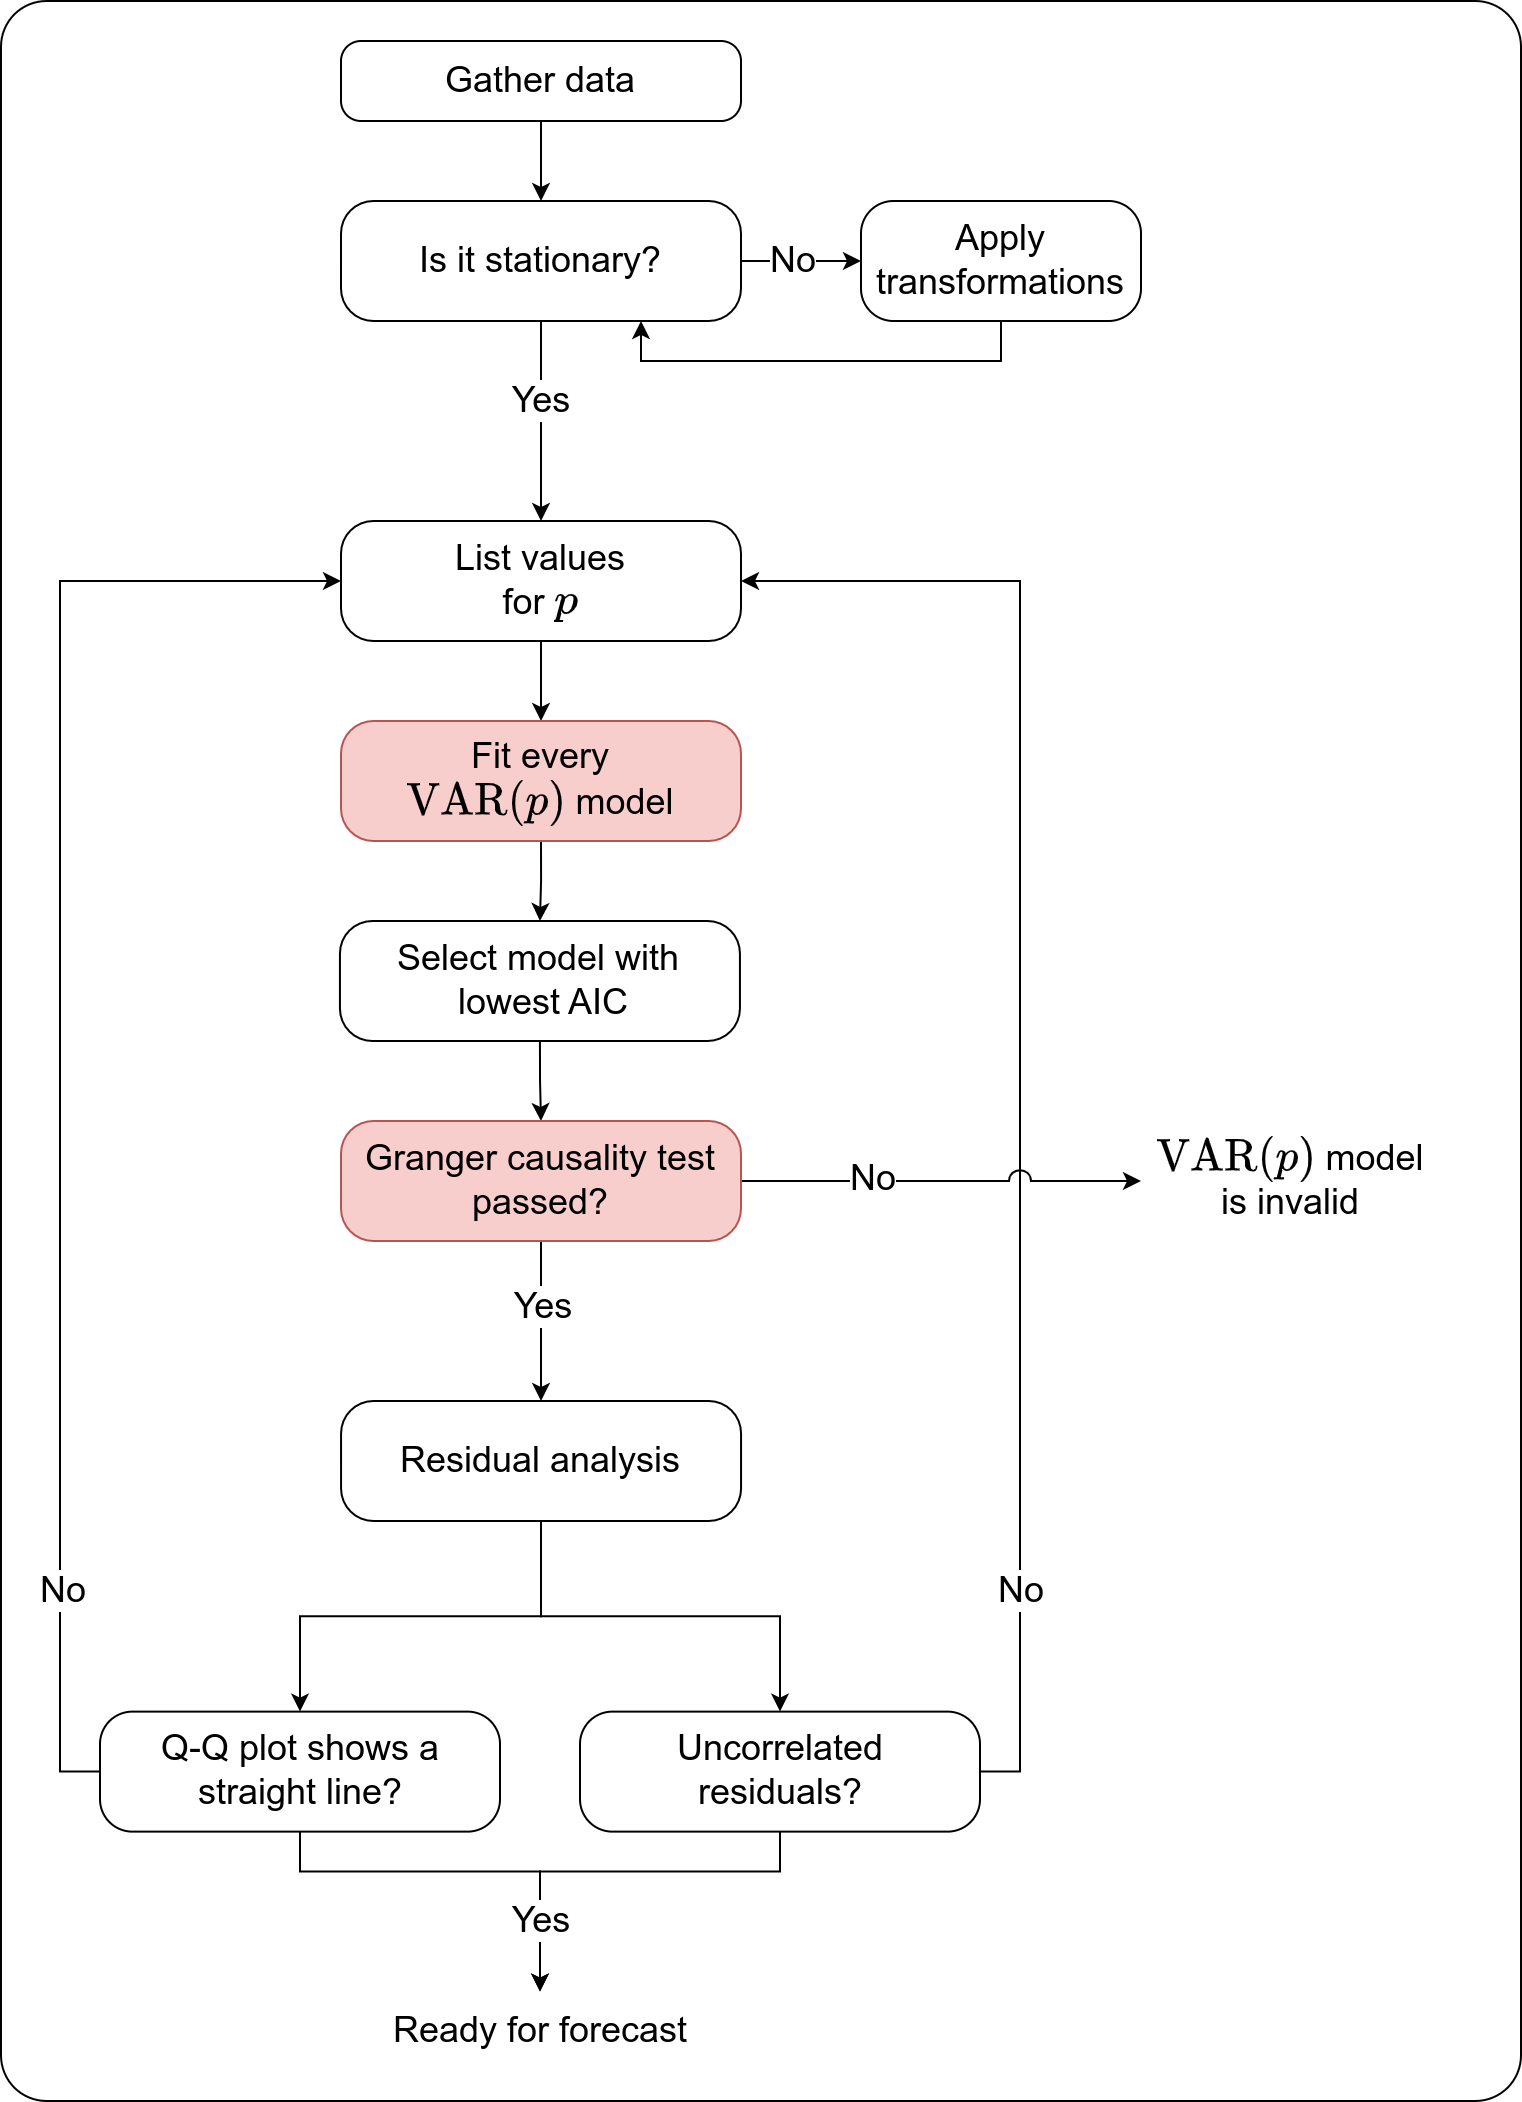

The diagram above was exported from draw.io. Its source (the exported page's mxGraphModel, read from the mxfile embedded in the PNG):
<mxGraphModel dx="1009" dy="631" grid="1" gridSize="10" guides="1" tooltips="1" connect="1" arrows="1" fold="1" page="1" pageScale="1" pageWidth="850" pageHeight="1100" math="1" shadow="0">
  <root>
    <mxCell id="0" />
    <mxCell id="1" parent="0" />
    <mxCell id="2" value="" style="rounded=1;whiteSpace=wrap;html=1;fillColor=none;arcSize=3;" vertex="1" parent="1">
      <mxGeometry x="30" y="30" width="760" height="1050" as="geometry" />
    </mxCell>
    <mxCell id="3" style="edgeStyle=orthogonalEdgeStyle;rounded=0;orthogonalLoop=1;jettySize=auto;html=1;exitX=0.5;exitY=1;exitDx=0;exitDy=0;entryX=0.5;entryY=0;entryDx=0;entryDy=0;" edge="1" source="4" target="9" parent="1">
      <mxGeometry relative="1" as="geometry" />
    </mxCell>
    <mxCell id="4" value="&lt;font style=&quot;font-size: 18px;&quot;&gt;Gather data&lt;/font&gt;" style="rounded=1;whiteSpace=wrap;html=1;arcSize=25;" vertex="1" parent="1">
      <mxGeometry x="200" y="50" width="200" height="40" as="geometry" />
    </mxCell>
    <mxCell id="5" style="edgeStyle=orthogonalEdgeStyle;rounded=0;orthogonalLoop=1;jettySize=auto;html=1;exitX=1;exitY=0.5;exitDx=0;exitDy=0;entryX=0;entryY=0.5;entryDx=0;entryDy=0;" edge="1" source="9" target="11" parent="1">
      <mxGeometry relative="1" as="geometry">
        <Array as="points">
          <mxPoint x="390" y="160" />
          <mxPoint x="390" y="160" />
        </Array>
      </mxGeometry>
    </mxCell>
    <mxCell id="6" value="&lt;font style=&quot;font-size: 18px;&quot;&gt;No&lt;/font&gt;" style="edgeLabel;html=1;align=center;verticalAlign=middle;resizable=0;points=[];" vertex="1" connectable="0" parent="5">
      <mxGeometry x="-0.2431" y="1" relative="1" as="geometry">
        <mxPoint x="15" y="1" as="offset" />
      </mxGeometry>
    </mxCell>
    <mxCell id="7" style="edgeStyle=orthogonalEdgeStyle;rounded=0;orthogonalLoop=1;jettySize=auto;html=1;exitX=0.5;exitY=1;exitDx=0;exitDy=0;entryX=0.5;entryY=0;entryDx=0;entryDy=0;" edge="1" source="9" target="13" parent="1">
      <mxGeometry relative="1" as="geometry">
        <mxPoint x="300" y="240" as="targetPoint" />
      </mxGeometry>
    </mxCell>
    <mxCell id="8" value="&lt;font style=&quot;font-size: 18px;&quot;&gt;Yes&lt;/font&gt;" style="edgeLabel;html=1;align=center;verticalAlign=middle;resizable=0;points=[];" vertex="1" connectable="0" parent="7">
      <mxGeometry x="-0.1943" relative="1" as="geometry">
        <mxPoint as="offset" />
      </mxGeometry>
    </mxCell>
    <mxCell id="9" value="&lt;font style=&quot;font-size: 18px;&quot;&gt;Is it stationary?&lt;/font&gt;" style="rounded=1;whiteSpace=wrap;html=1;arcSize=27;" vertex="1" parent="1">
      <mxGeometry x="200" y="130" width="200" height="60" as="geometry" />
    </mxCell>
    <mxCell id="10" style="edgeStyle=orthogonalEdgeStyle;rounded=0;orthogonalLoop=1;jettySize=auto;html=1;exitX=0.5;exitY=1;exitDx=0;exitDy=0;entryX=0.75;entryY=1;entryDx=0;entryDy=0;" edge="1" source="11" target="9" parent="1">
      <mxGeometry relative="1" as="geometry" />
    </mxCell>
    <mxCell id="11" value="&lt;font style=&quot;font-size: 18px;&quot;&gt;Apply transformations&lt;/font&gt;" style="rounded=1;whiteSpace=wrap;html=1;arcSize=27;" vertex="1" parent="1">
      <mxGeometry x="460" y="130" width="140" height="60" as="geometry" />
    </mxCell>
    <mxCell id="12" style="edgeStyle=orthogonalEdgeStyle;rounded=0;orthogonalLoop=1;jettySize=auto;html=1;exitX=0.5;exitY=1;exitDx=0;exitDy=0;entryX=0.5;entryY=0;entryDx=0;entryDy=0;" edge="1" source="13" target="15" parent="1">
      <mxGeometry relative="1" as="geometry" />
    </mxCell>
    <mxCell id="13" value="&lt;font style=&quot;font-size: 18px;&quot;&gt;List values &lt;br&gt;for \(p\)&lt;br&gt;&lt;/font&gt;" style="rounded=1;whiteSpace=wrap;html=1;arcSize=27;" vertex="1" parent="1">
      <mxGeometry x="200" y="290" width="200" height="60" as="geometry" />
    </mxCell>
    <mxCell id="14" style="edgeStyle=orthogonalEdgeStyle;rounded=0;orthogonalLoop=1;jettySize=auto;html=1;exitX=0.5;exitY=1;exitDx=0;exitDy=0;entryX=0.5;entryY=0;entryDx=0;entryDy=0;" edge="1" source="15" target="17" parent="1">
      <mxGeometry relative="1" as="geometry" />
    </mxCell>
    <mxCell id="15" value="&lt;span style=&quot;font-size: 18px;&quot;&gt;Fit every &lt;br&gt;\(\text{VAR}(p)\) model&lt;/span&gt;" style="rounded=1;whiteSpace=wrap;html=1;arcSize=27;fillColor=#f8cecc;strokeColor=#b85450;" vertex="1" parent="1">
      <mxGeometry x="200" y="390" width="200" height="60" as="geometry" />
    </mxCell>
    <mxCell id="16" style="edgeStyle=orthogonalEdgeStyle;rounded=0;orthogonalLoop=1;jettySize=auto;html=1;exitX=0.5;exitY=1;exitDx=0;exitDy=0;entryX=0.5;entryY=0;entryDx=0;entryDy=0;" edge="1" source="17" target="35" parent="1">
      <mxGeometry relative="1" as="geometry" />
    </mxCell>
    <mxCell id="17" value="&lt;span style=&quot;font-size: 18px;&quot;&gt;Select model with&lt;br&gt;&amp;nbsp;lowest AIC&lt;/span&gt;" style="rounded=1;whiteSpace=wrap;html=1;arcSize=27;" vertex="1" parent="1">
      <mxGeometry x="199.47" y="490" width="200" height="60" as="geometry" />
    </mxCell>
    <mxCell id="18" style="edgeStyle=orthogonalEdgeStyle;rounded=0;orthogonalLoop=1;jettySize=auto;html=1;exitX=0.5;exitY=1;exitDx=0;exitDy=0;entryX=0.5;entryY=0;entryDx=0;entryDy=0;" edge="1" source="20" target="24" parent="1">
      <mxGeometry relative="1" as="geometry" />
    </mxCell>
    <mxCell id="19" style="edgeStyle=orthogonalEdgeStyle;rounded=0;orthogonalLoop=1;jettySize=auto;html=1;exitX=0.5;exitY=1;exitDx=0;exitDy=0;entryX=0.5;entryY=0;entryDx=0;entryDy=0;" edge="1" source="20" target="29" parent="1">
      <mxGeometry relative="1" as="geometry" />
    </mxCell>
    <mxCell id="20" value="&lt;span style=&quot;font-size: 18px;&quot;&gt;Residual analysis&lt;/span&gt;" style="rounded=1;whiteSpace=wrap;html=1;arcSize=27;" vertex="1" parent="1">
      <mxGeometry x="200.03" y="730" width="200" height="60" as="geometry" />
    </mxCell>
    <mxCell id="21" style="edgeStyle=orthogonalEdgeStyle;rounded=0;orthogonalLoop=1;jettySize=auto;html=1;exitX=0;exitY=0.5;exitDx=0;exitDy=0;entryX=0;entryY=0.5;entryDx=0;entryDy=0;" edge="1" source="24" target="13" parent="1">
      <mxGeometry relative="1" as="geometry" />
    </mxCell>
    <mxCell id="22" value="&lt;font style=&quot;font-size: 18px;&quot;&gt;No&lt;/font&gt;" style="edgeLabel;html=1;align=center;verticalAlign=middle;resizable=0;points=[];" vertex="1" connectable="0" parent="21">
      <mxGeometry x="-0.2578" y="-1" relative="1" as="geometry">
        <mxPoint y="170" as="offset" />
      </mxGeometry>
    </mxCell>
    <mxCell id="23" style="edgeStyle=orthogonalEdgeStyle;rounded=0;orthogonalLoop=1;jettySize=auto;html=1;exitX=0.5;exitY=1;exitDx=0;exitDy=0;entryX=0.5;entryY=0;entryDx=0;entryDy=0;" edge="1" source="24" target="30" parent="1">
      <mxGeometry relative="1" as="geometry">
        <Array as="points">
          <mxPoint x="179.5" y="965.31" />
          <mxPoint x="299.5" y="965.31" />
        </Array>
      </mxGeometry>
    </mxCell>
    <mxCell id="24" value="&lt;span style=&quot;font-size: 18px;&quot;&gt;Q-Q plot shows a straight line?&lt;/span&gt;" style="rounded=1;whiteSpace=wrap;html=1;arcSize=27;" vertex="1" parent="1">
      <mxGeometry x="79.5" y="885.31" width="200" height="60" as="geometry" />
    </mxCell>
    <mxCell id="25" style="edgeStyle=orthogonalEdgeStyle;rounded=0;orthogonalLoop=1;jettySize=auto;html=1;exitX=1;exitY=0.5;exitDx=0;exitDy=0;entryX=1;entryY=0.5;entryDx=0;entryDy=0;" edge="1" source="29" target="13" parent="1">
      <mxGeometry relative="1" as="geometry" />
    </mxCell>
    <mxCell id="26" value="&lt;font style=&quot;font-size: 18px;&quot;&gt;No&lt;/font&gt;" style="edgeLabel;html=1;align=center;verticalAlign=middle;resizable=0;points=[];" vertex="1" connectable="0" parent="25">
      <mxGeometry x="-0.2387" y="2" relative="1" as="geometry">
        <mxPoint x="2" y="177" as="offset" />
      </mxGeometry>
    </mxCell>
    <mxCell id="27" style="edgeStyle=orthogonalEdgeStyle;rounded=0;orthogonalLoop=1;jettySize=auto;html=1;exitX=0.5;exitY=1;exitDx=0;exitDy=0;entryX=0.5;entryY=0;entryDx=0;entryDy=0;" edge="1" source="29" target="30" parent="1">
      <mxGeometry relative="1" as="geometry">
        <mxPoint x="299.5" y="995.31" as="targetPoint" />
        <Array as="points">
          <mxPoint x="419.5" y="965.31" />
          <mxPoint x="299.5" y="965.31" />
        </Array>
      </mxGeometry>
    </mxCell>
    <mxCell id="28" value="&lt;font style=&quot;font-size: 18px;&quot;&gt;Yes&lt;/font&gt;" style="edgeLabel;html=1;align=center;verticalAlign=middle;resizable=0;points=[];" vertex="1" connectable="0" parent="27">
      <mxGeometry x="0.6463" y="1" relative="1" as="geometry">
        <mxPoint x="-1" as="offset" />
      </mxGeometry>
    </mxCell>
    <mxCell id="29" value="&lt;span style=&quot;font-size: 18px;&quot;&gt;Uncorrelated &lt;br&gt;residuals?&lt;/span&gt;" style="rounded=1;whiteSpace=wrap;html=1;arcSize=27;" vertex="1" parent="1">
      <mxGeometry x="319.5" y="885.31" width="200" height="60" as="geometry" />
    </mxCell>
    <mxCell id="30" value="&lt;span style=&quot;font-size: 18px;&quot;&gt;Ready for forecast&lt;/span&gt;" style="text;html=1;strokeColor=none;fillColor=none;align=center;verticalAlign=middle;whiteSpace=wrap;rounded=0;" vertex="1" parent="1">
      <mxGeometry x="219.5" y="1025.31" width="160" height="40" as="geometry" />
    </mxCell>
    <mxCell id="31" style="edgeStyle=orthogonalEdgeStyle;rounded=0;orthogonalLoop=1;jettySize=auto;html=1;exitX=1;exitY=0.5;exitDx=0;exitDy=0;jumpStyle=arc;jumpSize=11;" edge="1" source="35" parent="1">
      <mxGeometry relative="1" as="geometry">
        <mxPoint x="600" y="620" as="targetPoint" />
        <Array as="points">
          <mxPoint x="480" y="620" />
          <mxPoint x="480" y="620" />
        </Array>
      </mxGeometry>
    </mxCell>
    <mxCell id="32" value="&lt;font style=&quot;font-size: 18px;&quot;&gt;No&lt;/font&gt;" style="edgeLabel;html=1;align=center;verticalAlign=middle;resizable=0;points=[];" vertex="1" connectable="0" parent="31">
      <mxGeometry x="-0.3419" y="1" relative="1" as="geometry">
        <mxPoint as="offset" />
      </mxGeometry>
    </mxCell>
    <mxCell id="33" style="edgeStyle=orthogonalEdgeStyle;rounded=0;orthogonalLoop=1;jettySize=auto;html=1;exitX=0.5;exitY=1;exitDx=0;exitDy=0;entryX=0.5;entryY=0;entryDx=0;entryDy=0;" edge="1" source="35" target="20" parent="1">
      <mxGeometry relative="1" as="geometry">
        <Array as="points">
          <mxPoint x="300" y="690" />
          <mxPoint x="300" y="690" />
        </Array>
      </mxGeometry>
    </mxCell>
    <mxCell id="34" value="&lt;font style=&quot;font-size: 18px;&quot;&gt;Yes&lt;/font&gt;" style="edgeLabel;html=1;align=center;verticalAlign=middle;resizable=0;points=[];" vertex="1" connectable="0" parent="33">
      <mxGeometry x="-0.1794" y="1" relative="1" as="geometry">
        <mxPoint as="offset" />
      </mxGeometry>
    </mxCell>
    <mxCell id="35" value="&lt;span style=&quot;font-size: 18px;&quot;&gt;Granger causality test passed?&lt;/span&gt;" style="rounded=1;whiteSpace=wrap;html=1;arcSize=27;fillColor=#f8cecc;strokeColor=#b85450;" vertex="1" parent="1">
      <mxGeometry x="200" y="590" width="200" height="60" as="geometry" />
    </mxCell>
    <mxCell id="36" value="&lt;font style=&quot;font-size: 18px;&quot;&gt;\(\text{VAR}(p)\) model is invalid&lt;/font&gt;" style="text;html=1;strokeColor=none;fillColor=none;align=center;verticalAlign=middle;whiteSpace=wrap;rounded=0;" vertex="1" parent="1">
      <mxGeometry x="600" y="590" width="150" height="60" as="geometry" />
    </mxCell>
  </root>
</mxGraphModel>